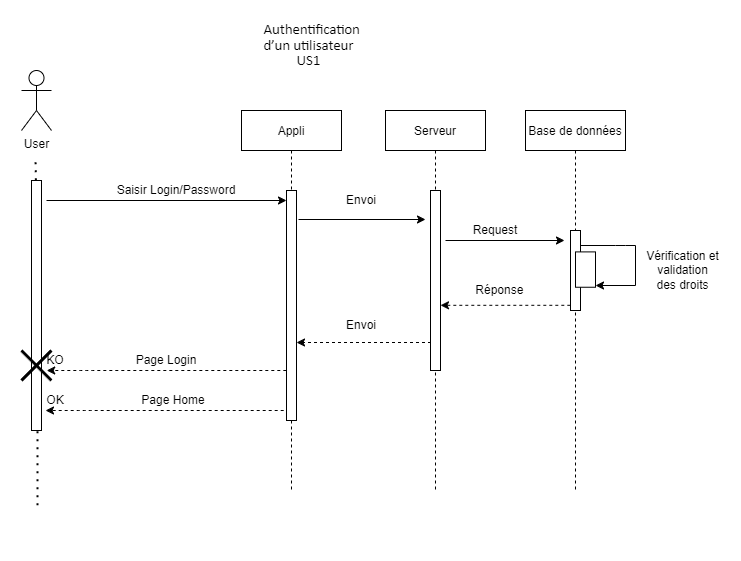

The diagram above was exported from draw.io. Its source (the exported page's mxGraphModel, read from the mxfile embedded in the PNG):
<mxGraphModel dx="1030" dy="585" grid="1" gridSize="10" guides="1" tooltips="1" connect="1" arrows="1" fold="1" page="1" pageScale="1" pageWidth="827" pageHeight="1169" math="0" shadow="0">
  <root>
    <mxCell id="0" />
    <mxCell id="1" parent="0" />
    <mxCell id="qioB1JNcbN98ltyh-nuZ-1" value="" style="group" parent="1" vertex="1" connectable="0">
      <mxGeometry x="106" y="60" width="699" height="470" as="geometry" />
    </mxCell>
    <mxCell id="qioB1JNcbN98ltyh-nuZ-2" value="Appli" style="shape=umlLifeline;perimeter=lifelinePerimeter;container=1;collapsible=0;recursiveResize=0;rounded=0;shadow=0;strokeWidth=1;" parent="qioB1JNcbN98ltyh-nuZ-1" vertex="1">
      <mxGeometry x="220" y="40" width="100" height="380" as="geometry" />
    </mxCell>
    <mxCell id="qioB1JNcbN98ltyh-nuZ-3" value="" style="points=[];perimeter=orthogonalPerimeter;rounded=0;shadow=0;strokeWidth=1;" parent="qioB1JNcbN98ltyh-nuZ-2" vertex="1">
      <mxGeometry x="45" y="80" width="10" height="230" as="geometry" />
    </mxCell>
    <mxCell id="qioB1JNcbN98ltyh-nuZ-4" value="" style="group" parent="qioB1JNcbN98ltyh-nuZ-1" vertex="1" connectable="0">
      <mxGeometry width="30" height="420" as="geometry" />
    </mxCell>
    <mxCell id="qioB1JNcbN98ltyh-nuZ-5" value="User&lt;br&gt;" style="shape=umlActor;verticalLabelPosition=bottom;verticalAlign=top;html=1;outlineConnect=0;" parent="qioB1JNcbN98ltyh-nuZ-4" vertex="1">
      <mxGeometry width="30" height="60" as="geometry" />
    </mxCell>
    <mxCell id="qioB1JNcbN98ltyh-nuZ-128" value="" style="html=1;points=[];perimeter=orthogonalPerimeter;" parent="qioB1JNcbN98ltyh-nuZ-4" vertex="1">
      <mxGeometry x="10" y="110" width="10" height="250" as="geometry" />
    </mxCell>
    <mxCell id="qioB1JNcbN98ltyh-nuZ-11" value="" style="endArrow=classic;html=1;" parent="qioB1JNcbN98ltyh-nuZ-1" edge="1">
      <mxGeometry width="50" height="50" relative="1" as="geometry">
        <mxPoint x="25" y="130" as="sourcePoint" />
        <mxPoint x="265" y="130" as="targetPoint" />
      </mxGeometry>
    </mxCell>
    <mxCell id="qioB1JNcbN98ltyh-nuZ-12" value="Saisir Login/Password" style="text;html=1;strokeColor=none;fillColor=none;align=center;verticalAlign=middle;whiteSpace=wrap;rounded=0;" parent="qioB1JNcbN98ltyh-nuZ-1" vertex="1">
      <mxGeometry x="85" y="110" width="140" height="20" as="geometry" />
    </mxCell>
    <mxCell id="qioB1JNcbN98ltyh-nuZ-15" style="edgeStyle=orthogonalEdgeStyle;rounded=0;orthogonalLoop=1;jettySize=auto;html=1;exitX=1;exitY=0;exitDx=0;exitDy=0;dashed=1;" parent="qioB1JNcbN98ltyh-nuZ-1" edge="1">
      <mxGeometry relative="1" as="geometry">
        <mxPoint x="25" y="110" as="targetPoint" />
        <mxPoint x="25" y="110" as="sourcePoint" />
      </mxGeometry>
    </mxCell>
    <mxCell id="qioB1JNcbN98ltyh-nuZ-28" value="" style="endArrow=classic;html=1;dashed=1;exitX=-0.02;exitY=0.935;exitDx=0;exitDy=0;exitPerimeter=0;" parent="qioB1JNcbN98ltyh-nuZ-1" edge="1" target="qioB1JNcbN98ltyh-nuZ-87" source="qioB1JNcbN98ltyh-nuZ-133">
      <mxGeometry width="50" height="50" relative="1" as="geometry">
        <mxPoint x="544" y="250" as="sourcePoint" />
        <mxPoint x="424" y="260" as="targetPoint" />
      </mxGeometry>
    </mxCell>
    <mxCell id="qioB1JNcbN98ltyh-nuZ-29" value="Réponse&amp;nbsp;" style="text;html=1;strokeColor=none;fillColor=none;align=center;verticalAlign=middle;whiteSpace=wrap;rounded=0;" parent="qioB1JNcbN98ltyh-nuZ-1" vertex="1">
      <mxGeometry x="410" y="210" width="140" height="20" as="geometry" />
    </mxCell>
    <mxCell id="qioB1JNcbN98ltyh-nuZ-33" value="" style="endArrow=classic;html=1;dashed=1;entryX=0.25;entryY=1;entryDx=0;entryDy=0;" parent="qioB1JNcbN98ltyh-nuZ-1" edge="1">
      <mxGeometry width="50" height="50" relative="1" as="geometry">
        <mxPoint x="264.8" y="300" as="sourcePoint" />
        <mxPoint x="25.2" y="300" as="targetPoint" />
        <Array as="points">
          <mxPoint x="65.8" y="300" />
        </Array>
      </mxGeometry>
    </mxCell>
    <mxCell id="qioB1JNcbN98ltyh-nuZ-34" value="" style="endArrow=classic;html=1;dashed=1;entryX=0.25;entryY=1;entryDx=0;entryDy=0;" parent="qioB1JNcbN98ltyh-nuZ-1" target="qioB1JNcbN98ltyh-nuZ-35" edge="1">
      <mxGeometry width="50" height="50" relative="1" as="geometry">
        <mxPoint x="262.20000000000005" y="340" as="sourcePoint" />
        <mxPoint x="25" y="340.4" as="targetPoint" />
        <Array as="points">
          <mxPoint x="63.19999999999999" y="340" />
        </Array>
      </mxGeometry>
    </mxCell>
    <mxCell id="qioB1JNcbN98ltyh-nuZ-35" value="OK" style="text;html=1;strokeColor=none;fillColor=none;align=center;verticalAlign=middle;whiteSpace=wrap;rounded=0;" parent="qioB1JNcbN98ltyh-nuZ-1" vertex="1">
      <mxGeometry x="14" y="320" width="40" height="20" as="geometry" />
    </mxCell>
    <mxCell id="qioB1JNcbN98ltyh-nuZ-39" value="Request" style="text;html=1;strokeColor=none;fillColor=none;align=center;verticalAlign=middle;whiteSpace=wrap;rounded=0;" parent="qioB1JNcbN98ltyh-nuZ-1" vertex="1">
      <mxGeometry x="404" y="150" width="140" height="20" as="geometry" />
    </mxCell>
    <mxCell id="qioB1JNcbN98ltyh-nuZ-46" value="Page Home" style="text;html=1;strokeColor=none;fillColor=none;align=center;verticalAlign=middle;whiteSpace=wrap;rounded=0;" parent="qioB1JNcbN98ltyh-nuZ-1" vertex="1">
      <mxGeometry x="114" y="320" width="76" height="20" as="geometry" />
    </mxCell>
    <mxCell id="qioB1JNcbN98ltyh-nuZ-47" value="Page Login" style="text;html=1;strokeColor=none;fillColor=none;align=center;verticalAlign=middle;whiteSpace=wrap;rounded=0;" parent="qioB1JNcbN98ltyh-nuZ-1" vertex="1">
      <mxGeometry x="107" y="280" width="76" height="20" as="geometry" />
    </mxCell>
    <mxCell id="qioB1JNcbN98ltyh-nuZ-81" value="KO" style="text;html=1;strokeColor=none;fillColor=none;align=center;verticalAlign=middle;whiteSpace=wrap;rounded=0;" parent="qioB1JNcbN98ltyh-nuZ-1" vertex="1">
      <mxGeometry x="14" y="280" width="40" height="20" as="geometry" />
    </mxCell>
    <mxCell id="qioB1JNcbN98ltyh-nuZ-86" value="Serveur" style="shape=umlLifeline;perimeter=lifelinePerimeter;container=1;collapsible=0;recursiveResize=0;rounded=0;shadow=0;strokeWidth=1;" parent="qioB1JNcbN98ltyh-nuZ-1" vertex="1">
      <mxGeometry x="364" y="40" width="100" height="380" as="geometry" />
    </mxCell>
    <mxCell id="qioB1JNcbN98ltyh-nuZ-87" value="" style="points=[];perimeter=orthogonalPerimeter;rounded=0;shadow=0;strokeWidth=1;" parent="qioB1JNcbN98ltyh-nuZ-86" vertex="1">
      <mxGeometry x="45" y="80" width="10" height="180" as="geometry" />
    </mxCell>
    <mxCell id="qioB1JNcbN98ltyh-nuZ-19" value="" style="group" parent="qioB1JNcbN98ltyh-nuZ-1" vertex="1" connectable="0">
      <mxGeometry x="504" y="40" width="100" height="380" as="geometry" />
    </mxCell>
    <mxCell id="qioB1JNcbN98ltyh-nuZ-20" value="Base de données" style="shape=umlLifeline;perimeter=lifelinePerimeter;container=1;collapsible=0;recursiveResize=0;rounded=0;shadow=0;strokeWidth=1;" parent="qioB1JNcbN98ltyh-nuZ-19" vertex="1">
      <mxGeometry width="100" height="380" as="geometry" />
    </mxCell>
    <mxCell id="qioB1JNcbN98ltyh-nuZ-133" value="" style="html=1;points=[];perimeter=orthogonalPerimeter;" parent="qioB1JNcbN98ltyh-nuZ-20" vertex="1">
      <mxGeometry x="45" y="120" width="10" height="80" as="geometry" />
    </mxCell>
    <mxCell id="qioB1JNcbN98ltyh-nuZ-42" value="" style="group" parent="qioB1JNcbN98ltyh-nuZ-19" vertex="1" connectable="0">
      <mxGeometry x="50" y="141.3953488372093" width="20" height="35.348837209302324" as="geometry" />
    </mxCell>
    <mxCell id="qioB1JNcbN98ltyh-nuZ-22" value="" style="group" parent="qioB1JNcbN98ltyh-nuZ-42" vertex="1" connectable="0">
      <mxGeometry width="20" height="35.348837209302324" as="geometry" />
    </mxCell>
    <mxCell id="qioB1JNcbN98ltyh-nuZ-23" value="" style="group" parent="qioB1JNcbN98ltyh-nuZ-22" vertex="1" connectable="0">
      <mxGeometry width="20" height="35.348837209302324" as="geometry" />
    </mxCell>
    <mxCell id="qioB1JNcbN98ltyh-nuZ-24" value="" style="html=1;points=[];perimeter=orthogonalPerimeter;" parent="qioB1JNcbN98ltyh-nuZ-23" vertex="1">
      <mxGeometry width="20" height="35.348837209302324" as="geometry" />
    </mxCell>
    <mxCell id="qioB1JNcbN98ltyh-nuZ-30" value="" style="endArrow=classic;html=1;rounded=0;" parent="qioB1JNcbN98ltyh-nuZ-1" source="qioB1JNcbN98ltyh-nuZ-133" edge="1">
      <mxGeometry width="50" height="50" relative="1" as="geometry">
        <mxPoint x="564" y="175" as="sourcePoint" />
        <mxPoint x="574" y="215" as="targetPoint" />
        <Array as="points">
          <mxPoint x="594" y="175" />
          <mxPoint x="604" y="175" />
          <mxPoint x="614" y="175" />
          <mxPoint x="614" y="215" />
        </Array>
      </mxGeometry>
    </mxCell>
    <mxCell id="qioB1JNcbN98ltyh-nuZ-31" value="Vérification et validation des droits" style="text;html=1;strokeColor=none;fillColor=none;align=center;verticalAlign=middle;whiteSpace=wrap;rounded=0;" parent="qioB1JNcbN98ltyh-nuZ-1" vertex="1">
      <mxGeometry x="624" y="180" width="75" height="40" as="geometry" />
    </mxCell>
    <mxCell id="qioB1JNcbN98ltyh-nuZ-41" value="" style="endArrow=classic;html=1;" parent="qioB1JNcbN98ltyh-nuZ-1" edge="1">
      <mxGeometry width="50" height="50" relative="1" as="geometry">
        <mxPoint x="424" y="170" as="sourcePoint" />
        <mxPoint x="543" y="170" as="targetPoint" />
      </mxGeometry>
    </mxCell>
    <mxCell id="qioB1JNcbN98ltyh-nuZ-88" value="" style="endArrow=classic;html=1;" parent="qioB1JNcbN98ltyh-nuZ-1" edge="1">
      <mxGeometry width="50" height="50" relative="1" as="geometry">
        <mxPoint x="277" y="149" as="sourcePoint" />
        <mxPoint x="404" y="149" as="targetPoint" />
      </mxGeometry>
    </mxCell>
    <mxCell id="qioB1JNcbN98ltyh-nuZ-125" value="Envoi" style="text;html=1;strokeColor=none;fillColor=none;align=center;verticalAlign=middle;whiteSpace=wrap;rounded=0;" parent="qioB1JNcbN98ltyh-nuZ-1" vertex="1">
      <mxGeometry x="320" y="120" width="40" height="20" as="geometry" />
    </mxCell>
    <mxCell id="qioB1JNcbN98ltyh-nuZ-126" value="" style="endArrow=classic;html=1;dashed=1;" parent="qioB1JNcbN98ltyh-nuZ-1" target="qioB1JNcbN98ltyh-nuZ-3" edge="1">
      <mxGeometry width="50" height="50" relative="1" as="geometry">
        <mxPoint x="409.5" y="272" as="sourcePoint" />
        <mxPoint x="289.5" y="270" as="targetPoint" />
      </mxGeometry>
    </mxCell>
    <mxCell id="qioB1JNcbN98ltyh-nuZ-127" value="Envoi" style="text;html=1;strokeColor=none;fillColor=none;align=center;verticalAlign=middle;whiteSpace=wrap;rounded=0;" parent="qioB1JNcbN98ltyh-nuZ-1" vertex="1">
      <mxGeometry x="270" y="245" width="140" height="20" as="geometry" />
    </mxCell>
    <mxCell id="NPU-elsHPBxM2V7JXEWl-1" value="" style="shape=umlDestroy;whiteSpace=wrap;html=1;strokeWidth=3;" vertex="1" parent="qioB1JNcbN98ltyh-nuZ-1">
      <mxGeometry y="280" width="30" height="30" as="geometry" />
    </mxCell>
    <mxCell id="qioB1JNcbN98ltyh-nuZ-36" value="&lt;span style=&quot;font-size: 11.0pt ; line-height: 107% ; font-family: &amp;#34;calibri&amp;#34; , sans-serif&quot;&gt;&amp;nbsp;Authentification d’un utilisateur&amp;nbsp;&lt;br&gt;US1&amp;nbsp;&lt;br&gt;&lt;/span&gt;" style="text;html=1;strokeColor=none;fillColor=none;align=center;verticalAlign=middle;whiteSpace=wrap;rounded=0;" parent="1" vertex="1">
      <mxGeometry x="330" y="10" width="130" height="50" as="geometry" />
    </mxCell>
    <mxCell id="qioB1JNcbN98ltyh-nuZ-131" value="" style="endArrow=none;dashed=1;html=1;dashPattern=1 3;strokeWidth=2;exitX=0.44;exitY=-0.001;exitDx=0;exitDy=0;exitPerimeter=0;" parent="1" source="qioB1JNcbN98ltyh-nuZ-128" edge="1">
      <mxGeometry width="50" height="50" relative="1" as="geometry">
        <mxPoint x="420" y="300" as="sourcePoint" />
        <mxPoint x="120" y="150" as="targetPoint" />
      </mxGeometry>
    </mxCell>
    <mxCell id="qioB1JNcbN98ltyh-nuZ-132" value="" style="endArrow=none;dashed=1;html=1;dashPattern=1 3;strokeWidth=2;exitX=0.6;exitY=1.003;exitDx=0;exitDy=0;exitPerimeter=0;" parent="1" source="qioB1JNcbN98ltyh-nuZ-128" edge="1">
      <mxGeometry width="50" height="50" relative="1" as="geometry">
        <mxPoint x="420" y="300" as="sourcePoint" />
        <mxPoint x="122" y="500" as="targetPoint" />
      </mxGeometry>
    </mxCell>
  </root>
</mxGraphModel>